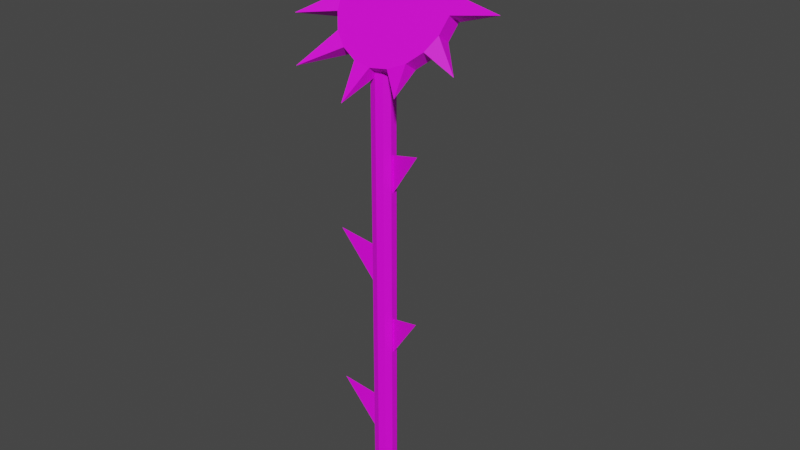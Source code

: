 # Source: slonecznik.blend  (saved by Blender 3.4.6; exported with 4.5.12 LTS)
import bpy
from mathutils import Matrix  # noqa: F401  (used for matrix-valued properties, if any)

bpy.ops.wm.read_factory_settings(use_empty=True)
scene = bpy.context.scene
scene.name = 'Scene'

# ---- collections
col_collection = bpy.data.collections.new('Collection'); scene.collection.children.link(col_collection)

# ---- images (referenced by path relative to the original .blend; pixels are not part of the script)
import os
ASSET_DIR = os.environ.get("B2B_ASSET_DIR", "")  # directory of the original .blend (textures are referenced by path, not embedded)
HERE = os.path.dirname(os.path.abspath(__file__))  # packed textures are extracted next to this script under _unpacked/

def load_image(name, relpath, width, height, colorspace="sRGB"):
    """Load a texture the original file referenced (path relative to the .blend, or extracted next to this script)."""
    p = next((c for c in (os.path.join(HERE, relpath), os.path.join(ASSET_DIR, relpath)) if relpath and os.path.exists(c)), "")
    if p:
        img = bpy.data.images.load(p, check_existing=True)
        img.name = name
    else:  # same state as the original file: an image datablock whose file is absent (Cycles renders it pink)
        img = bpy.data.images.new(name, width, height)
        img.source = "FILE"
        img.filepath = "//" + (relpath or name)
    img.colorspace_settings.name = colorspace
    return img
img_dark_green_png = load_image('Dark Green.png', 'Dark Green.png', 1024, 1024, 'sRGB')
img_slonecznik = load_image('slonecznik', 'slonecznik.png', 1024, 1024, 'sRGB')

# ---- materials (node trees are filled in below, after node groups)
mat_material_002 = bpy.data.materials.new('Material.002')
mat_material_002.use_transparent_shadow = False
mat_material_001 = bpy.data.materials.new('Material.001')
mat_material_001.use_transparent_shadow = False

# ---- material node trees
mat_material_002.use_nodes = True; mat_material_002.node_tree.nodes.clear()
_N = mat_material_002.node_tree.nodes; _L = mat_material_002.node_tree.links
n0 = _N.new('ShaderNodeBsdfPrincipled'); n0.name = 'Principled BSDF'; n0.location = (10, 300)
n0.distribution = 'GGX'
n0.subsurface_method = 'RANDOM_WALK_SKIN'
n0.inputs[3].default_value = 1.45
n0.inputs[27].default_value = (0.0, 0.0, 0.0, 1.0)
n0.inputs[28].default_value = 1.0
n1 = _N.new('ShaderNodeOutputMaterial'); n1.name = 'Material Output'; n1.location = (300, 300)
n2 = _N.new('ShaderNodeTexImage'); n2.name = 'Image Texture'; n2.location = (-299, 253)
n2.image = img_dark_green_png
_L.new(n0.outputs[0], n1.inputs[0])
_L.new(n2.outputs[0], n0.inputs[0])
n1.is_active_output = True
mat_material_001.use_nodes = True; mat_material_001.node_tree.nodes.clear()
_N = mat_material_001.node_tree.nodes; _L = mat_material_001.node_tree.links
n0 = _N.new('ShaderNodeBsdfPrincipled'); n0.name = 'Principled BSDF'; n0.location = (10, 300)
n0.distribution = 'GGX'
n0.subsurface_method = 'RANDOM_WALK_SKIN'
n0.inputs[3].default_value = 1.45
n0.inputs[27].default_value = (0.0, 0.0, 0.0, 1.0)
n0.inputs[28].default_value = 1.0
n1 = _N.new('ShaderNodeOutputMaterial'); n1.name = 'Material Output'; n1.location = (300, 300)
n2 = _N.new('ShaderNodeTexImage'); n2.name = 'Image Texture'; n2.location = (-290, 224)
n2.image = img_slonecznik
_L.new(n0.outputs[0], n1.inputs[0])
_L.new(n2.outputs[0], n0.inputs[0])
n1.is_active_output = True

# ---- world
world_world = bpy.data.worlds.new('World'); scene.world = world_world
world_world.use_nodes = True; world_world.node_tree.nodes.clear()
_N = world_world.node_tree.nodes; _L = world_world.node_tree.links
n0 = _N.new('ShaderNodeOutputWorld'); n0.name = 'World Output'; n0.location = (300, 300)
n1 = _N.new('ShaderNodeBackground'); n1.name = 'Background'; n1.location = (10, 300)
n1.inputs[0].default_value = (0.05088, 0.05088, 0.05088, 1.0)
_L.new(n1.outputs[0], n0.inputs[0])
n0.is_active_output = True
world_world.color = (0.05088, 0.05088, 0.05088)
world_world.use_sun_shadow = False
world_world.sun_shadow_jitter_overblur = 0.0

# ---- meshes
me_cylinder = bpy.data.meshes.new('Cylinder')
me_cylinder.from_pydata([(0.0, 0.05, -0.5), (0.0, 0.05, 0.5), (0.02939, 0.04045, -0.5), (0.02939, 0.04045, 0.5), (0.04755, 0.01545, -0.5), (0.04755, 0.01545, 0.5), (0.04755, -0.01545, -0.5), (0.04755, -0.01545, 0.5), (0.02939, -0.04045, -0.5), (0.02939, -0.04045, 0.5), (0.0, -0.05, -0.5), (0.0, -0.05, 0.5), (-0.02939, -0.04045, -0.5), (-0.02939, -0.04045, 0.5), (-0.04755, -0.01545, -0.5), (-0.04755, -0.01545, 0.5), (-0.04755, 0.01545, -0.5), (-0.04755, 0.01545, 0.5), (-0.02939, 0.04045, -0.5), (-0.02939, 0.04045, 0.5), (0.01902, 4.371e-09, 0.22), (0.01902, 4.371e-09, -0.1544), (0.01902, -4.371e-09, 0.32), (0.1799, -0.02844, 0.3423), (0.01902, -4.371e-09, -0.05441), (0.1799, -0.02844, -0.0321), (-0.03677, 4.371e-09, 0.006175), (-0.03677, 4.371e-09, -0.3682), (-0.03677, -4.371e-09, 0.1062), (-0.1977, -0.02844, 0.1285), (-0.03677, -4.371e-09, -0.2682), (-0.1977, -0.02844, -0.2459)], [], [(0, 1, 3, 2), (2, 3, 5, 4), (4, 5, 7, 6), (6, 7, 9, 8), (8, 9, 11, 10), (10, 11, 13, 12), (12, 13, 15, 14), (14, 15, 17, 16), (3, 1, 19, 17, 15, 13, 11, 9, 7, 5), (16, 17, 19, 18), (18, 19, 1, 0), (0, 2, 4, 6, 8, 10, 12, 14, 16, 18), (20, 23, 22), (21, 25, 24), (26, 29, 28), (27, 31, 30)])
_uv = me_cylinder.uv_layers.new(name='UVMap')
_uv.uv.foreach_set('vector', [1.0, 0.5, 1.0, 1.0, 0.9, 1.0, 0.9, 0.5, 0.9, 0.5, 0.9, 1.0, 0.8, 1.0, 0.8, 0.5, 0.8, 0.5, 0.8, 1.0, 0.7, 1.0, 0.7, 0.5, 0.7, 0.5, 0.7, 1.0, 0.6, 1.0, 0.6, 0.5, 0.6, 0.5, 0.6, 1.0, 0.5, 1.0, 0.5, 0.5, 0.5, 0.5, 0.5, 1.0, 0.4, 1.0, 0.4, 0.5, 0.4, 0.5, 0.4, 1.0, 0.3, 1.0, 0.3, 0.5, 0.3, 0.5, 0.3, 1.0, 0.2, 1.0, 0.2, 0.5, 0.3911, 0.4442, 0.25, 0.49, 0.1089, 0.4442, 0.02175, 0.3242, 0.02175, 0.1758, 0.1089, 0.05584, 0.25, 0.01, 0.3911, 0.05584, 0.4783, 0.1758, 0.4783, 0.3242, 0.2, 0.5, 0.2, 1.0, 0.1, 1.0, 0.1, 0.5, 0.1, 0.5, 0.1, 1.0, -7.451e-08, 1.0, -7.451e-08, 0.5, 0.75, 0.49, 0.8911, 0.4442, 0.9783, 0.3242, 0.9783, 0.1758, 0.8911, 0.05584, 0.75, 0.01, 0.6089, 0.05584, 0.5217, 0.1758, 0.5217, 0.3242, 0.6089, 0.4442, 1.0, 0.0, 1.0, 1.0, 0.0, 1.0, 1.0, 0.0, 1.0, 1.0, 0.0, 1.0, 1.0, 0.0, 1.0, 1.0, 0.0, 1.0, 1.0, 0.0, 1.0, 1.0, 0.0, 1.0])
me_cylinder.materials.append(mat_material_002)
me_cylinder.update()
me_cylinder_001 = bpy.data.meshes.new('Cylinder.001')
me_cylinder_001.from_pydata([(0.0, 0.13, -0.01739), (0.0, 0.13, 0.01739), (0.04017, 0.1236, -0.01739), (0.04017, 0.1236, 0.01739), (0.07641, 0.1052, -0.01739), (0.07641, 0.1052, 0.01739), (0.1052, 0.07641, -0.01739), (0.1052, 0.07641, 0.01739), (0.1236, 0.04017, -0.01739), (0.1236, 0.04017, 0.01739), (0.13, 3.328e-10, -0.01739), (0.13, -3.328e-10, 0.01739), (0.1236, -0.04017, -0.01739), (0.1236, -0.04017, 0.01739), (0.1052, -0.07641, -0.01739), (0.1052, -0.07641, 0.01739), (0.07641, -0.1052, -0.01739), (0.07641, -0.1052, 0.01739), (0.04017, -0.1236, -0.01739), (0.04017, -0.1236, 0.01739), (0.0, -0.13, -0.01739), (0.0, -0.13, 0.01739), (-0.04017, -0.1236, -0.01739), (-0.04017, -0.1236, 0.01739), (-0.07641, -0.1052, -0.01739), (-0.07641, -0.1052, 0.01739), (-0.1052, -0.07641, -0.01739), (-0.1052, -0.07641, 0.01739), (-0.1236, -0.04017, -0.01739), (-0.1236, -0.04017, 0.01739), (-0.13, 3.328e-10, -0.01739), (-0.13, -3.328e-10, 0.01739), (-0.1236, 0.04017, -0.01739), (-0.1236, 0.04017, 0.01739), (-0.1052, 0.07641, -0.01739), (-0.1052, 0.07641, 0.01739), (-0.07641, 0.1052, -0.01739), (-0.07641, 0.1052, 0.01739), (-0.04017, 0.1236, -0.01739), (-0.04017, 0.1236, 0.01739), (0.02535, 0.2104, 0.00703), (0.05829, 0.1144, 0.01739), (0.1318, 0.1319, 0.01455), (0.1144, 0.05829, 0.01739), (0.2332, 0.02009, 0.01739), (0.1268, -0.02009, 0.01739), (0.1674, -0.1014, -0.01106), (0.09079, -0.09079, 0.01739), (0.09578, -0.1763, 0.03754), (0.02009, -0.1268, 0.01739), (-0.0225, -0.2104, 0.02933), (-0.05829, -0.1144, 0.01739), (-0.1589, -0.1669, 0.03283), (-0.1144, -0.05829, 0.01739), (-0.2149, -0.06655, 0.03005), (-0.1268, 0.02009, 0.01739), (-0.1858, 0.08549, 0.01851), (-0.09079, 0.09079, 0.01739), (-0.09264, 0.1679, 0.01223), (-0.02009, 0.1268, 0.01739)], [], [(2, 40, 3), (2, 3, 41, 5, 4), (6, 42, 7), (6, 7, 43, 9, 8), (10, 44, 11), (10, 11, 45, 13, 12), (14, 46, 15), (14, 15, 47, 17, 16), (18, 48, 19), (18, 19, 49, 21, 20), (22, 50, 23), (22, 23, 51, 25, 24), (26, 52, 27), (26, 27, 53, 29, 28), (30, 54, 31), (30, 31, 55, 33, 32), (32, 33, 35, 34), (34, 35, 57, 37, 36), (3, 40, 1), (38, 58, 39), (38, 39, 59, 1, 0), (0, 2, 4, 6, 8, 10, 12, 14, 16, 18, 20, 22, 24, 26, 28, 30, 32, 34, 36, 38), (30, 28, 54), (29, 54, 28), (34, 56, 35), (32, 56, 34), (33, 56, 32), (38, 36, 58), (37, 58, 36), (2, 0, 40), (40, 0, 1), (6, 4, 42), (5, 42, 4), (10, 8, 44), (9, 44, 8), (14, 12, 46), (13, 46, 12), (18, 16, 48), (17, 48, 16), (22, 20, 50), (21, 50, 20), (26, 24, 52), (25, 52, 24), (25, 27, 52), (21, 23, 50), (17, 19, 48), (13, 15, 46), (9, 11, 44), (5, 7, 42), (1, 59, 39, 37, 57, 35, 33, 55, 31, 29, 53, 27, 25, 51, 23, 21, 49, 19, 17, 47, 15, 13, 45, 11, 9, 43, 7, 5, 41, 3), (37, 39, 58), (33, 35, 56), (35, 33, 56), (29, 31, 54)])
_uv = me_cylinder_001.uv_layers.new(name='UVMap')
_uv.uv.foreach_set('vector', [0.5915, 0.6555, 0.6367, 0.5449, 0.6367, 0.6608, 0.4089, 0.6645, 0.3634, 0.6645, 0.3634, 0.6436, 0.3634, 0.6226, 0.4089, 0.6226, 0.4544, 0.6098, 0.4962, 0.5448, 0.4999, 0.6098, 0.4544, 0.6098, 0.4999, 0.6098, 0.4999, 0.6353, 0.4999, 0.6608, 0.4544, 0.6608, 0.2364, 0.5448, 0.2364, 0.6897, 0.1932, 0.5591, 0.1932, 0.6842, 0.1476, 0.6842, 0.1476, 0.6591, 0.1476, 0.634, 0.1932, 0.634, 0.4089, 0.619, 0.4172, 0.5448, 0.4544, 0.619, 0.4089, 0.619, 0.4544, 0.619, 0.4544, 0.6409, 0.4544, 0.6628, 0.4089, 0.6628, 0.7151, 0.6604, 0.7151, 0.7646, 0.6822, 0.6918, 0.4544, 0.716, 0.4089, 0.716, 0.4089, 0.6894, 0.4089, 0.6628, 0.4544, 0.6628, 0.5915, 0.5449, 0.5915, 0.6753, 0.5513, 0.5662, 0.05653, 0.5448, 0.1017, 0.5504, 0.09909, 0.5714, 0.09649, 0.5924, 0.05133, 0.5868, 0.0, 0.6634, 0.05133, 0.5448, 0.04515, 0.6577, 0.0, 0.6634, 0.04515, 0.6577, 0.04824, 0.6823, 0.05133, 0.7068, 0.006172, 0.7125, 0.3227, 0.5448, 0.3227, 0.6851, 0.2819, 0.5649, 0.6822, 0.7431, 0.6367, 0.7431, 0.6367, 0.7173, 0.6367, 0.6915, 0.6822, 0.6915, 0.6822, 0.6915, 0.6367, 0.6915, 0.6367, 0.6465, 0.6822, 0.6465, 0.1017, 0.6465, 0.1472, 0.646, 0.1474, 0.6681, 0.1476, 0.6902, 0.1021, 0.6907, 0.1615, 0.4486, 0.06427, 0.5112, 0.12, 0.4153, 0.4544, 0.7263, 0.4997, 0.6608, 0.4997, 0.7307, 0.4089, 0.7177, 0.3634, 0.7177, 0.3634, 0.6911, 0.3634, 0.6645, 0.4089, 0.6645, 0.8774, 0.4165, 0.836, 0.4499, 0.7864, 0.4688, 0.7334, 0.4714, 0.6821, 0.4574, 0.6376, 0.4283, 0.6042, 0.3868, 0.5853, 0.3371, 0.5826, 0.2839, 0.5964, 0.2326, 0.6254, 0.188, 0.6667, 0.1547, 0.7164, 0.1358, 0.7694, 0.1332, 0.8207, 0.1471, 0.8652, 0.1762, 0.8986, 0.2177, 0.9175, 0.2675, 0.9202, 0.3206, 0.9064, 0.372, 0.8652, 0.1762, 0.8207, 0.1471, 0.8792, 0.03393, 0.3634, 0.5652, 0.3227, 0.6832, 0.3227, 0.5448, 0.1017, 0.6465, 0.1476, 0.5448, 0.1472, 0.646, 0.8986, 0.2177, 1.0, 0.1961, 0.9175, 0.2675, 0.6292, 0.6863, 0.5915, 0.7446, 0.5915, 0.6608, 0.9064, 0.372, 0.9202, 0.3206, 0.9978, 0.3591, 0.5015, 0.7347, 0.5082, 0.651, 0.547, 0.7347, 0.836, 0.4499, 0.8774, 0.4165, 0.9352, 0.5109, 0.6502, 0.5449, 0.6822, 0.6465, 0.6367, 0.6465, 0.7334, 0.4714, 0.7864, 0.4688, 0.7666, 0.5449, 0.3634, 0.6226, 0.3671, 0.5448, 0.4089, 0.6226, 0.6376, 0.4283, 0.6821, 0.4574, 0.5697, 0.5449, 0.2364, 0.6804, 0.2364, 0.5448, 0.2819, 0.6804, 0.5853, 0.3371, 0.6042, 0.3868, 0.5071, 0.3753, 0.1476, 0.634, 0.1849, 0.5448, 0.1932, 0.634, 0.5964, 0.2326, 0.5826, 0.2839, 0.5015, 0.2385, 0.7573, 0.5721, 0.7208, 0.6649, 0.7208, 0.5449, 0.6667, 0.1547, 0.6254, 0.188, 0.5713, 0.09413, 0.7208, 0.569, 0.6822, 0.6604, 0.6822, 0.5449, 0.7694, 0.1332, 0.7164, 0.1358, 0.7332, 0.0, 0.09649, 0.5924, 0.1017, 0.7147, 0.05133, 0.5868, 0.2811, 0.1353, 0.2279, 0.1327, 0.2685, 0.0, 0.3723, 0.1875, 0.3308, 0.1542, 0.4306, 0.09428, 0.4153, 0.2833, 0.4014, 0.232, 0.5015, 0.2379, 0.3937, 0.3859, 0.4127, 0.3363, 0.4914, 0.3773, 0.3158, 0.4563, 0.3604, 0.4273, 0.4315, 0.5448, 0.2113, 0.4675, 0.2644, 0.4702, 0.234, 0.5448, 0.12, 0.4153, 0.1055, 0.3931, 0.09092, 0.3708, 0.077, 0.3196, 0.07832, 0.2931, 0.07964, 0.2665, 0.09857, 0.2169, 0.1153, 0.1962, 0.132, 0.1756, 0.1765, 0.1465, 0.2022, 0.1396, 0.2279, 0.1327, 0.2811, 0.1353, 0.3059, 0.1448, 0.3308, 0.1542, 0.3723, 0.1875, 0.3868, 0.2098, 0.4014, 0.232, 0.4153, 0.2833, 0.414, 0.3098, 0.4127, 0.3363, 0.3937, 0.3859, 0.3771, 0.4066, 0.3604, 0.4273, 0.3158, 0.4563, 0.2901, 0.4633, 0.2644, 0.4702, 0.2113, 0.4675, 0.1864, 0.4581, 0.1615, 0.4486, 0.077, 0.3196, 0.09092, 0.3708, 0.001822, 0.3593, 0.09857, 0.2169, 0.07964, 0.2665, 0.0, 0.1963, 0.5513, 0.651, 0.5015, 0.6322, 0.5513, 0.5449, 0.1765, 0.1465, 0.132, 0.1756, 0.122, 0.03389])
me_cylinder_001.materials.append(mat_material_001)
me_cylinder_001.update()

# ---- objects
ob_cylinder = bpy.data.objects.new('Cylinder', me_cylinder)
ob_cylinder_001 = bpy.data.objects.new('Cylinder.001', me_cylinder_001)

# ---- transforms, parenting, visibility, modifiers, constraints
ob_cylinder.location = (0.0, 0.0, 0.5)
ob_cylinder.scale = (0.5257, 0.5, 1.0)
ob_cylinder_001.location = (0.0, 0.04614, 1.105)
ob_cylinder_001.rotation_euler = (0.9785, -0.0, 0.0)

# ---- collection membership
col_collection.objects.link(ob_cylinder)
col_collection.objects.link(ob_cylinder_001)

# ---- scene / render settings (as saved in the file)
scene.frame_start = 1; scene.frame_end = 250; scene.frame_set(1)
scene.render.engine = 'BLENDER_EEVEE_NEXT'
scene.cycles.sampling_pattern = 'TABULATED_SOBOL'
scene.cycles.use_light_tree = False
scene.view_settings.view_transform = 'Filmic'
bpy.context.view_layer.update()

# ---- added for rendering (the .blend has no active camera and no usable light): camera, sun
cam_auto = bpy.data.cameras.new('AutoCamera')
cam_auto.lens = 50.0
cam_auto.sensor_width = 36.0
cam_auto.clip_end = 1000.0
ob_auto_camera = bpy.data.objects.new('AutoCamera', cam_auto)
scene.collection.objects.link(ob_auto_camera)
ob_auto_camera.location = (1.3078, -1.52064, 1.68908)
ob_auto_camera.rotation_euler = (1.09748, -7.21219e-08, 0.694738)
scene.camera = ob_auto_camera
light_auto_sun = bpy.data.lights.new('AutoSun', 'SUN')
light_auto_sun.energy = 3.0
light_auto_sun.angle = 0.0523599
ob_auto_sun = bpy.data.objects.new('AutoSun', light_auto_sun)
scene.collection.objects.link(ob_auto_sun)
ob_auto_sun.rotation_euler = (0.872665, 0.174533, 0.523599)
bpy.context.view_layer.update()
